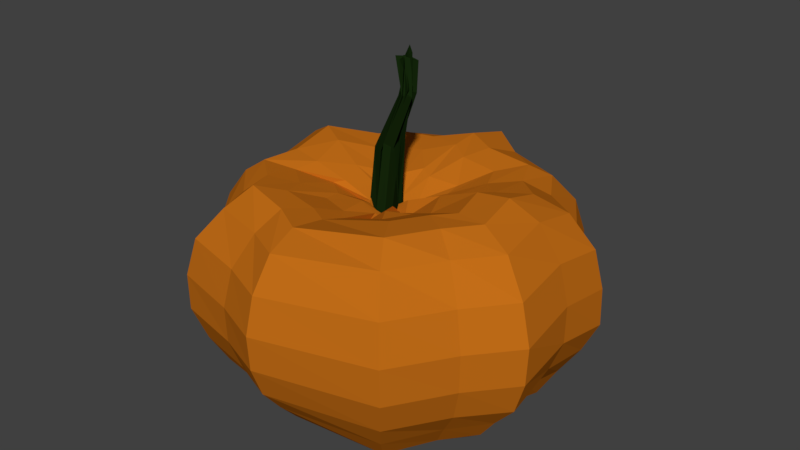 # Source: pumpkin1.blend  (saved by Blender 2.79.0; exported with 4.5.12 LTS)
import bpy
from mathutils import Matrix  # noqa: F401  (used for matrix-valued properties, if any)

bpy.ops.wm.read_factory_settings(use_empty=True)
scene = bpy.context.scene
scene.name = 'Scene'

# ---- collections
col_collection_1 = bpy.data.collections.new('Collection 1'); scene.collection.children.link(col_collection_1)

# ---- materials (node trees are filled in below, after node groups)
mat_material_001 = bpy.data.materials.new('Material.001')
mat_material_001.alpha_threshold = 0.0
mat_material_001.use_transparent_shadow = False
mat_material_001.diffuse_color = (0.5382, 0.1526, 0.00891, 1.0)
mat_material_001.roughness = 0.5
mat_material_002 = bpy.data.materials.new('Material.002')
mat_material_002.alpha_threshold = 0.0
mat_material_002.use_transparent_shadow = False
mat_material_002.diffuse_color = (0.007138, 0.02038, 0.003507, 1.0)
mat_material_002.roughness = 0.5

# ---- material node trees

# ---- world
world_world = bpy.data.worlds.new('World'); scene.world = world_world
world_world.color = (0.05088, 0.05088, 0.05088)
world_world.use_sun_shadow = False
world_world.sun_shadow_jitter_overblur = 0.0
world_world.cycles.sampling_method = 'MANUAL'

# ---- meshes
me_sphere = bpy.data.meshes.new('Sphere')
me_sphere.from_pydata([(-0.06934, 0.3059, 1.144), (-0.04595, 0.5536, 1.207), (-0.04118, 0.7081, 1.226), (0.0009681, 0.9164, 1.181), (-0.02672, 1.01, 0.9926), (-0.01021, 1.012, 0.4185), (-0.01375, 0.6489, 0.08464), (-0.03306, 0.09139, 0.9758), (0.1501, 0.3132, 1.104), (0.2709, 0.4629, 1.17), (0.4029, 0.5866, 1.203), (0.4798, 0.7027, 1.124), (0.5697, 0.8108, 0.971), (0.6083, 0.8579, 0.7838), (0.6018, 0.8522, 0.5939), (0.5661, 0.798, 0.426), (0.4666, 0.7115, 0.2763), (0.4001, 0.6097, 0.1706), (0.3428, 0.5338, 0.08766), (0.2761, 0.4305, 0.05502), (0.1229, 0.2762, 0.1317), (-0.01209, 0.1931, 0.2338), (-0.001897, 0.03816, 1.019), (0.2228, 0.1494, 1.114), (0.4799, 0.1804, 1.214), (0.6635, 0.2383, 1.241), (0.8382, 0.2921, 1.173), (0.9764, 0.3304, 1.005), (1.024, 0.3479, 0.7951), (1.034, 0.3397, 0.5956), (0.9478, 0.3259, 0.4188), (0.8406, 0.2947, 0.2595), (0.7449, 0.258, 0.098), (0.5643, 0.2124, 0.0467), (0.4378, 0.1436, 0.02882), (0.2063, 0.1026, 0.1486), (0.0753, 0.06587, 0.1974), (-0.01845, -0.007361, 0.9874), (0.2933, -0.09435, 1.146), (0.519, -0.1697, 1.248), (0.6971, -0.2101, 1.263), (0.8787, -0.2823, 1.199), (0.9974, -0.3223, 1.016), (1.058, -0.3436, 0.8078), (1.045, -0.3394, 0.6002), (0.9792, -0.3166, 0.4116), (0.8448, -0.2747, 0.2564), (0.7405, -0.2399, 0.1147), (0.6369, -0.2019, 0.02887), (0.4721, -0.1697, 0.03271), (0.2049, -0.07378, 0.1482), (0.1201, -0.07797, 0.1628), (0.002482, -0.03578, 1.071), (0.1148, -0.2495, 1.116), (0.3142, -0.4286, 1.241), (0.4295, -0.6029, 1.264), (0.5023, -0.714, 1.167), (0.6123, -0.8524, 1.014), (0.6494, -0.8977, 0.8067), (0.6455, -0.8886, 0.6002), (0.5978, -0.8329, 0.4136), (0.5266, -0.7486, 0.2546), (0.4606, -0.6581, 0.1084), (0.3716, -0.5391, 0.03712), (0.2646, -0.4082, 0.059), (0.1835, -0.2728, 0.105), (-0.009473, -0.1097, 0.1812), (-0.05694, -0.03442, 0.9746), (-0.04447, -0.3507, 1.11), (-0.03708, -0.5092, 1.167), (-0.02759, -0.7156, 1.209), (-0.003871, -0.8919, 1.153), (-0.002651, -1.015, 0.9868), (-0.002598, -1.069, 0.7934), (-0.002598, -1.057, 0.6026), (-0.005631, -0.9898, 0.4298), (-0.01466, -0.8733, 0.2855), (-0.0244, -0.7574, 0.159), (-0.04432, -0.6149, 0.1106), (-0.02006, -0.4964, 0.0952), (-0.05936, -0.3214, 0.1534), (-0.02091, -0.1917, 0.1866), (-0.1236, 0.03813, 0.3185), (-0.1558, -0.08936, 1.072), (-0.2577, -0.2483, 1.116), (-0.3316, -0.4448, 1.206), (-0.4498, -0.5638, 1.244), (-0.5269, -0.6981, 1.143), (-0.6092, -0.8235, 0.9984), (-0.6441, -0.8688, 0.7993), (-0.6429, -0.8663, 0.6012), (-0.5911, -0.8091, 0.421), (-0.5409, -0.7252, 0.2639), (-0.4593, -0.6202, 0.145), (-0.4206, -0.542, 0.03392), (-0.3262, -0.4272, 0.05332), (-0.2487, -0.2209, 0.1539), (-0.1713, -0.1332, 0.1944), (-0.1903, -0.0007941, 0.9578), (-0.3881, -0.05596, 1.097), (-0.556, -0.1664, 1.161), (-0.7151, -0.2343, 1.195), (-0.8291, -0.2678, 1.114), (-0.9357, -0.2992, 0.9588), (-0.9853, -0.317, 0.7812), (-0.98, -0.3168, 0.6045), (-0.9128, -0.2941, 0.4448), (-0.8056, -0.2463, 0.3185), (-0.7342, -0.2238, 0.1808), (-0.6216, -0.2048, 0.1257), (-0.5028, -0.1396, 0.1362), (-0.3486, -0.09865, 0.1764), (-0.2371, -0.06283, 0.1933), (-0.1571, 0.07368, 0.9728), (-0.3641, 0.1027, 1.148), (-0.5537, 0.1657, 1.221), (-0.7089, 0.2529, 1.238), (-0.8508, 0.2986, 1.158), (-0.9381, 0.3085, 0.9731), (-1.013, 0.3374, 0.7954), (-0.9994, 0.3276, 0.6027), (-0.9229, 0.2998, 0.4359), (-0.8596, 0.2614, 0.2686), (-0.7356, 0.2506, 0.153), (-0.6276, 0.2118, 0.1064), (-0.4953, 0.1777, 0.1124), (-0.3751, 0.1063, 0.1439), (-0.1928, 0.02309, 0.153), (-0.1562, 0.09902, 0.9679), (-0.2548, 0.3038, 1.097), (-0.3399, 0.4481, 1.148), (-0.4362, 0.5964, 1.166), (-0.5214, 0.7061, 1.106), (-0.5738, 0.7767, 0.9473), (-0.6001, 0.8101, 0.7763), (-0.5949, 0.812, 0.6063), (-0.5656, 0.7632, 0.4511), (-0.5231, 0.7005, 0.3137), (-0.4697, 0.615, 0.1972), (-0.3919, 0.5296, 0.1421), (-0.3458, 0.4185, 0.1327), (-0.2685, 0.2811, 0.2007), (-0.1867, 0.1546, 0.2635), (-0.06432, 0.1109, 0.9866), (-0.0192, 1.06, 0.7952), (0.002223, 1.065, 0.6017), (-0.01009, 0.8753, 0.2706), (-0.02169, 0.7723, 0.1392), (-0.03379, 0.5045, 0.0382), (-0.08785, 0.3463, 0.1436), (-0.0929, 0.133, 0.1759), (0.0548, 0.05313, 1.084), (0.01078, 0.156, 1.023), (0.07253, -0.02652, 1.019), (0.03846, -0.1351, 1.093), (-0.08233, -0.1119, 0.9982), (-0.1133, -0.03076, 1.01), (-0.2334, -0.01128, 1.03), (-0.2078, 0.097, 1.068), (-0.1925, 0.1527, 1.013), (-0.09892, 0.173, 1.02), (-0.006804, 0.06056, 1.831), (-0.09499, 0.008585, 1.377), (-0.1102, 0.116, 1.349), (-0.04298, 0.1005, 1.356), (0.00877, 0.05732, 1.434), (-0.03086, 0.04757, 1.378), (-0.06216, 0.03565, 1.412), (-0.08372, 0.01813, 1.354), (-0.1854, 0.04661, 1.324), (-0.1461, 0.08455, 1.34), (-0.1728, 0.1186, 1.337), (0.02782, 0.001446, 1.664), (0.03824, 0.06673, 1.682), (0.05481, 0.05921, 1.703), (0.06699, 0.03676, 1.686), (0.04753, 0.0226, 1.691), (0.06787, 0.002219, 1.696), (0.04616, 0.008153, 1.675), (0.006616, 0.02336, 1.682), (-0.00106, 0.05193, 1.677), (-0.008212, 0.06141, 1.688), (-0.02135, 0.04585, 1.841), (-0.001995, 0.07535, 1.838), (0.01611, 0.07145, 1.844), (0.0479, 0.06127, 1.869), (0.02229, 0.05107, 1.849), (0.004793, 0.04344, 1.851), (0.01648, 0.04575, 1.848), (0.003425, 0.05251, 1.85), (-0.01385, 0.06769, 1.843), (0.001194, 0.07339, 1.847), (0.4855, 0.413, 1.196), (0.3324, 0.3219, 1.169), (0.4092, 0.3735, 0.04365), (0.5232, 0.4344, 0.1085), (0.6052, 0.4981, 1.12), (0.324, 0.2876, 0.0244), (0.7254, 0.5718, 0.9627), (0.1376, 0.1896, 0.1255), (0.7671, 0.6042, 0.7637), (-0.004756, 0.1292, 0.1961), (0.7681, 0.5972, 0.5685), (0.01488, 0.1046, 1.043), (0.701, 0.5629, 0.3927), (0.1484, 0.2312, 1.088), (0.6076, 0.504, 0.2438), (-0.03257, 0.06465, 0.9889), (-0.05573, 0.07814, 1.374), (0.0239, 0.04713, 1.675), (-0.01334, 0.06523, 1.832), (-0.6224, 0.5005, 0.2729), (-0.6753, 0.5511, 0.4253), (-0.3778, 0.3265, 1.167), (-0.2405, 0.2228, 1.104), (-0.5337, 0.4524, 0.1569), (-0.5036, 0.4442, 1.184), (-0.4408, 0.3903, 0.106), (-0.6171, 0.522, 1.114), (-0.3516, 0.3177, 0.1043), (-0.687, 0.5622, 0.942), (-0.2528, 0.2133, 0.1541), (-0.7375, 0.5933, 0.7676), (-0.1208, 0.1084, 0.1901), (-0.7282, 0.5893, 0.5863), (-0.1312, 0.1444, 1.022), (-0.08764, 0.1059, 0.9521), (-0.0905, 0.1211, 1.32), (0.06434, 0.07623, 1.664), (0.06265, 0.0901, 1.826), (-0.4572, -0.02591, 0.1122), (-0.5828, -0.04146, 0.104), (-0.8951, -0.04032, 0.9539), (-0.7982, -0.02954, 1.124), (-0.3201, -0.04115, 0.148), (-0.9573, -0.0348, 0.7762), (-0.1732, -0.06485, 0.1611), (-0.9479, -0.03962, 0.5915), (-0.1788, -0.002129, 1.037), (-0.8761, -0.04215, 0.4283), (-0.3344, -0.02164, 1.111), (-0.7908, -0.03745, 0.2814), (-0.513, -0.04536, 1.179), (-0.6931, -0.03157, 0.1548), (-0.6702, -0.03568, 1.204), (-0.1319, -0.008543, 0.9532), (-0.124, 0.0206, 1.32), (0.04456, -0.007341, 1.667), (0.03657, 0.01511, 1.834), (-0.2238, -0.7773, 1.137), (-0.1971, -0.622, 1.216), (-0.1315, -0.4441, 0.06377), (-0.1909, -0.5607, 0.06176), (-0.2644, -0.9015, 0.9821), (-0.1124, -0.2535, 0.1432), (-0.2818, -0.9512, 0.7858), (-0.05453, -0.1448, 0.18), (-0.2812, -0.9437, 0.5914), (-0.07747, -0.08294, 1.024), (-0.2568, -0.8817, 0.4149), (-0.1095, -0.2818, 1.103), (-0.2362, -0.7815, 0.2642), (-0.1428, -0.4593, 1.176), (-0.2003, -0.6711, 0.1415), (-0.04355, -0.01489, 0.9817), (-0.04776, 0.03106, 1.355), (0.07858, 0.0225, 1.659), (0.03915, 0.0635, 1.834), (-0.7103, -0.5343, 0.4215), (-0.7699, -0.5742, 0.5914), (-0.2813, -0.1348, 1.095), (-0.153, -0.03301, 1.039), (-0.6317, -0.4684, 0.2798), (-0.4022, -0.2883, 1.172), (-0.5552, -0.4047, 0.1515), (-0.5409, -0.3818, 1.208), (-0.4795, -0.3561, 0.06842), (-0.6364, -0.4656, 1.117), (-0.3729, -0.2661, 0.08334), (-0.7308, -0.544, 0.9672), (-0.257, -0.1425, 0.1537), (-0.7731, -0.5756, 0.7788), (-0.1626, -0.08072, 0.1824), (-0.1102, 0.001533, 0.9724), (-0.09858, 0.04491, 1.339), (0.05882, 0.02971, 1.661), (0.03264, 0.06649, 1.834), (0.4918, -0.314, 0.01742), (0.5882, -0.3925, 0.09598), (0.6781, -0.4417, 1.168), (0.5509, -0.35, 1.248), (0.3559, -0.2325, 0.03028), (0.7925, -0.5308, 0.9995), (0.1818, -0.1168, 0.111), (0.8411, -0.5642, 0.7917), (0.04292, -0.03731, 0.1564), (0.8327, -0.5575, 0.5846), (0.0431, -0.02429, 1.041), (0.7761, -0.5183, 0.397), (0.1916, -0.1154, 1.116), (0.6733, -0.4551, 0.2399), (0.4042, -0.2427, 1.229), (-0.02038, 0.03494, 1.014), (-0.05891, 0.09812, 1.379), (0.0453, 0.06892, 1.678), (0.001146, 0.1038, 1.834), (1.017, 0.02675, 0.6358), (1.019, 0.02878, 0.8394), (0.04159, 0.03995, 1.089), (0.07564, 0.02059, 0.218), (0.9414, 0.03129, 0.4531), (0.236, 0.05418, 1.168), (0.8206, 0.03662, 0.2959), (0.4774, 0.03198, 1.269), (0.7206, 0.03564, 0.1443), (0.6582, 0.04076, 1.29), (0.5785, 0.03186, 0.07573), (0.8364, 0.03151, 1.224), (0.4329, 0.01359, 0.0687), (0.9648, 0.03067, 1.048), (0.1835, 0.04107, 0.1863), (-0.03224, 0.04204, 1.041), (-0.03311, 0.07909, 1.444), (0.03519, 0.05632, 1.727), (0.01303, 0.08281, 1.897), (0.191, 0.7768, 1.153), (0.1315, 0.6147, 1.215), (0.1151, 0.5586, 0.08615), (0.2221, 0.8776, 0.9818), (0.2285, 0.8722, 0.4222), (-0.009018, 0.2768, 1.124), (0.06307, 0.4755, 1.189), (0.07173, 0.4347, 0.04661), (-0.03186, 0.2785, 0.1377), (0.2451, 0.9263, 0.7895), (-0.1019, 0.1303, 0.2049), (0.2526, 0.926, 0.5978), (-0.09348, 0.1318, 1.022), (0.1788, 0.7607, 0.2735), (0.1398, 0.6583, 0.1549), (-0.0981, 0.0684, 0.9812), (-0.126, 0.07551, 1.352), (-0.002882, 0.03023, 1.693), (-0.04235, 0.04066, 1.841), (-0.1745, 0.2567, 0.1658), (-0.1861, 0.4045, 0.07906), (-0.306, 0.8782, 0.7793), (-0.1361, 0.08687, 0.2133), (-0.2926, 0.8816, 0.5976), (-0.142, 0.1059, 1.01), (-0.2629, 0.731, 0.2858), (-0.242, 0.6367, 0.1618), (-0.2966, 0.8364, 0.9636), (-0.2842, 0.8306, 0.4284), (-0.1584, 0.2479, 1.114), (-0.1892, 0.4439, 1.172), (-0.235, 0.5953, 1.19), (-0.1991, 0.5323, 0.107), (-0.2565, 0.7543, 1.137), (-0.1066, 0.04799, 0.9708), (-0.1378, 0.0603, 1.337), (0.01871, 0.00711, 1.679), (0.003294, 0.01741, 1.836)], [], [(325, 326, 10, 11), (332, 327, 18, 19), (328, 325, 11, 12), (333, 332, 19, 20), (334, 328, 12, 13), (335, 333, 20, 21), (336, 334, 13, 14), (67, 52, 167, 168), (82, 150, 335, 21), (329, 336, 14, 15), (330, 337, 152, 8), (338, 329, 15, 16), (331, 330, 8, 9), (339, 338, 16, 17), (326, 331, 9, 10), (327, 339, 17, 18), (192, 193, 24, 25), (194, 195, 32, 33), (196, 192, 25, 26), (197, 194, 33, 34), (198, 196, 26, 27), (199, 197, 34, 35), (200, 198, 27, 28), (201, 199, 35, 36), (202, 200, 28, 29), (245, 98, 169, 246), (82, 21, 201, 36), (204, 202, 29, 30), (205, 203, 151, 23), (206, 204, 30, 31), (193, 205, 23, 24), (195, 206, 31, 32), (306, 307, 43, 44), (340, 143, 163, 341), (82, 36, 309, 51), (310, 306, 44, 45), (311, 308, 153, 38), (312, 310, 45, 46), (313, 311, 38, 39), (314, 312, 46, 47), (315, 313, 39, 40), (316, 314, 47, 48), (317, 315, 40, 41), (318, 316, 48, 49), (319, 317, 41, 42), (320, 318, 49, 50), (307, 319, 42, 43), (309, 320, 50, 51), (287, 288, 62, 63), (289, 290, 55, 56), (291, 287, 63, 64), (292, 289, 56, 57), (293, 291, 64, 65), (294, 292, 57, 58), (295, 293, 65, 66), (296, 294, 58, 59), (302, 37, 166, 303), (82, 51, 295, 66), (298, 296, 59, 60), (299, 297, 154, 53), (300, 298, 60, 61), (301, 299, 53, 54), (288, 300, 61, 62), (290, 301, 54, 55), (283, 156, 162, 284), (82, 66, 81), (60, 59, 74, 75), (53, 154, 155, 68), (61, 60, 75, 76), (54, 53, 68, 69), (62, 61, 76, 77), (55, 54, 69, 70), (63, 62, 77, 78), (56, 55, 70, 71), (64, 63, 78, 79), (57, 56, 71, 72), (65, 64, 79, 80), (58, 57, 72, 73), (66, 65, 80, 81), (59, 58, 73, 74), (249, 250, 86, 87), (251, 252, 94, 95), (253, 249, 87, 88), (254, 251, 95, 96), (255, 253, 88, 89), (256, 254, 96, 97), (257, 255, 89, 90), (359, 128, 171, 360), (82, 81, 256, 97), (259, 257, 90, 91), (260, 258, 83, 84), (261, 259, 91, 92), (262, 260, 84, 85), (263, 261, 92, 93), (250, 262, 85, 86), (252, 263, 93, 94), (268, 269, 105, 106), (270, 271, 157, 99), (272, 268, 106, 107), (273, 270, 99, 100), (274, 272, 107, 108), (275, 273, 100, 101), (276, 274, 108, 109), (277, 275, 101, 102), (278, 276, 109, 110), (279, 277, 102, 103), (280, 278, 110, 111), (281, 279, 103, 104), (282, 280, 111, 112), (269, 281, 104, 105), (321, 22, 165, 322), (82, 97, 282, 112), (230, 231, 124, 125), (232, 233, 117, 118), (234, 230, 125, 126), (235, 232, 118, 119), (236, 234, 126, 127), (237, 235, 119, 120), (264, 67, 168, 265), (82, 112, 236, 127), (239, 237, 120, 121), (240, 238, 158, 114), (241, 239, 121, 122), (242, 240, 114, 115), (243, 241, 122, 123), (244, 242, 115, 116), (231, 243, 123, 124), (233, 244, 116, 117), (211, 212, 136, 137), (213, 214, 129, 130), (215, 211, 137, 138), (216, 213, 130, 131), (217, 215, 138, 139), (218, 216, 131, 132), (219, 217, 139, 140), (220, 218, 132, 133), (221, 219, 140, 141), (222, 220, 133, 134), (223, 221, 141, 142), (224, 222, 134, 135), (226, 113, 170, 227), (82, 127, 223, 142), (212, 224, 135, 136), (214, 225, 159, 129), (344, 345, 148, 149), (346, 352, 4, 144), (347, 344, 149, 150), (348, 346, 144, 145), (207, 7, 164, 208), (82, 142, 347, 150), (353, 348, 145, 5), (354, 349, 160, 0), (350, 353, 5, 146), (355, 354, 0, 1), (351, 350, 146, 147), (356, 355, 1, 2), (357, 351, 147, 6), (358, 356, 2, 3), (345, 357, 6, 148), (352, 358, 3, 4), (207, 22, 151, 203), (321, 37, 153, 308), (302, 52, 154, 297), (52, 67, 155, 154), (264, 156, 83, 258), (283, 98, 157, 271), (245, 113, 158, 238), (226, 128, 159, 225), (359, 143, 160, 349), (340, 7, 152, 337), (227, 170, 180, 228), (208, 164, 174, 209), (168, 167, 177, 178), (246, 169, 179, 247), (341, 163, 173, 342), (303, 166, 176, 304), (284, 162, 172, 285), (360, 171, 181, 361), (322, 165, 175, 323), (265, 168, 178, 266), (266, 178, 188, 267), (228, 180, 190, 229), (209, 174, 184, 210), (178, 177, 187, 188), (247, 179, 189, 248), (342, 173, 183, 343), (304, 176, 186, 305), (285, 172, 182, 286), (361, 181, 191, 362), (323, 175, 185, 324), (183, 161, 184, 343), (184, 161, 185, 210), (185, 161, 186, 324), (186, 161, 187, 305), (187, 161, 188), (188, 161, 182, 267), (182, 161, 189, 286), (189, 161, 190, 248), (190, 161, 191, 229), (191, 161, 183, 362), (175, 209, 210, 185), (165, 208, 209, 175), (7, 207, 203, 152), (22, 207, 208, 165), (17, 16, 206, 195), (9, 8, 205, 193), (16, 15, 204, 206), (8, 152, 203, 205), (15, 14, 202, 204), (14, 13, 200, 202), (21, 20, 199, 201), (13, 12, 198, 200), (20, 19, 197, 199), (12, 11, 196, 198), (19, 18, 194, 197), (11, 10, 192, 196), (18, 17, 195, 194), (10, 9, 193, 192), (181, 228, 229, 191), (171, 227, 228, 181), (113, 226, 225, 158), (114, 158, 225, 214), (121, 120, 224, 212), (128, 226, 227, 171), (120, 119, 222, 224), (127, 126, 221, 223), (119, 118, 220, 222), (126, 125, 219, 221), (118, 117, 218, 220), (125, 124, 217, 219), (117, 116, 216, 218), (124, 123, 215, 217), (116, 115, 213, 216), (123, 122, 211, 215), (115, 114, 214, 213), (122, 121, 212, 211), (180, 247, 248, 190), (170, 246, 247, 180), (98, 245, 238, 157), (102, 101, 244, 233), (109, 108, 243, 231), (101, 100, 242, 244), (108, 107, 241, 243), (100, 99, 240, 242), (107, 106, 239, 241), (99, 157, 238, 240), (106, 105, 237, 239), (105, 104, 235, 237), (112, 111, 234, 236), (104, 103, 232, 235), (111, 110, 230, 234), (103, 102, 233, 232), (110, 109, 231, 230), (113, 245, 246, 170), (172, 266, 267, 182), (162, 265, 266, 172), (67, 264, 258, 155), (156, 264, 265, 162), (78, 77, 263, 252), (70, 69, 262, 250), (77, 76, 261, 263), (69, 68, 260, 262), (76, 75, 259, 261), (68, 155, 258, 260), (75, 74, 257, 259), (74, 73, 255, 257), (81, 80, 254, 256), (73, 72, 253, 255), (80, 79, 251, 254), (72, 71, 249, 253), (79, 78, 252, 251), (71, 70, 250, 249), (179, 285, 286, 189), (169, 284, 285, 179), (156, 283, 271, 83), (90, 89, 281, 269), (97, 96, 280, 282), (89, 88, 279, 281), (96, 95, 278, 280), (88, 87, 277, 279), (95, 94, 276, 278), (87, 86, 275, 277), (94, 93, 274, 276), (86, 85, 273, 275), (93, 92, 272, 274), (85, 84, 270, 273), (92, 91, 268, 272), (84, 83, 271, 270), (91, 90, 269, 268), (98, 283, 284, 169), (177, 304, 305, 187), (167, 303, 304, 177), (37, 302, 297, 153), (40, 39, 301, 290), (47, 46, 300, 288), (39, 38, 299, 301), (46, 45, 298, 300), (38, 153, 297, 299), (45, 44, 296, 298), (52, 302, 303, 167), (44, 43, 294, 296), (51, 50, 293, 295), (43, 42, 292, 294), (50, 49, 291, 293), (42, 41, 289, 292), (49, 48, 287, 291), (41, 40, 290, 289), (48, 47, 288, 287), (176, 323, 324, 186), (166, 322, 323, 176), (22, 321, 308, 151), (37, 321, 322, 166), (36, 35, 320, 309), (28, 27, 319, 307), (35, 34, 318, 320), (27, 26, 317, 319), (34, 33, 316, 318), (26, 25, 315, 317), (33, 32, 314, 316), (25, 24, 313, 315), (32, 31, 312, 314), (24, 23, 311, 313), (31, 30, 310, 312), (23, 151, 308, 311), (30, 29, 306, 310), (29, 28, 307, 306), (174, 342, 343, 184), (164, 341, 342, 174), (143, 340, 337, 160), (7, 340, 341, 164), (6, 147, 339, 327), (2, 1, 331, 326), (147, 146, 338, 339), (1, 0, 330, 331), (146, 5, 329, 338), (0, 160, 337, 330), (5, 145, 336, 329), (145, 144, 334, 336), (150, 149, 333, 335), (144, 4, 328, 334), (149, 148, 332, 333), (4, 3, 325, 328), (148, 6, 327, 332), (3, 2, 326, 325), (173, 361, 362, 183), (163, 360, 361, 173), (128, 359, 349, 159), (133, 132, 358, 352), (140, 139, 357, 345), (132, 131, 356, 358), (139, 138, 351, 357), (131, 130, 355, 356), (138, 137, 350, 351), (130, 129, 354, 355), (137, 136, 353, 350), (129, 159, 349, 354), (136, 135, 348, 353), (135, 134, 346, 348), (142, 141, 344, 347), (134, 133, 352, 346), (141, 140, 345, 344), (143, 359, 360, 163)])
me_sphere.polygons.foreach_set('material_index', [0, 0, 0, 0, 0, 0, 0, 1, 0, 0, 0, 0, 0, 0, 0, 0, 0, 0, 0, 0, 0, 0, 0, 0, 0, 1, 0, 0, 0, 0, 0, 0, 0, 1, 0, 0, 0, 0, 0, 0, 0, 0, 0, 0, 0, 0, 0, 0, 0, 0, 0, 0, 0, 0, 0, 0, 1, 0, 0, 0, 0, 0, 0, 0, 1, 0, 0, 0, 0, 0, 0, 0, 0, 0, 0, 0, 0, 0, 0, 0, 0, 0, 0, 0, 0, 0, 0, 1, 0, 0, 0, 0, 0, 0, 0, 0, 0, 0, 0, 0, 0, 0, 0, 0, 0, 0, 0, 0, 0, 0, 1, 0, 0, 0, 0, 0, 0, 0, 1, 0, 0, 0, 0, 0, 0, 0, 0, 0, 0, 0, 0, 0, 0, 0, 0, 0, 0, 0, 0, 0, 1, 0, 0, 0, 0, 0, 0, 0, 1, 0, 0, 0, 0, 0, 0, 0, 0, 0, 0, 0, 0, 0, 0, 0, 0, 0, 0, 0, 0, 0, 1, 1, 1, 1, 1, 1, 1, 1, 1, 1, 1, 1, 1, 1, 1, 1, 1, 1, 1, 1, 1, 1, 1, 1, 1, 1, 1, 1, 1, 1, 1, 1, 0, 1, 0, 0, 0, 0, 0, 0, 0, 0, 0, 0, 0, 0, 0, 0, 1, 1, 0, 0, 0, 1, 0, 0, 0, 0, 0, 0, 0, 0, 0, 0, 0, 0, 1, 1, 0, 0, 0, 0, 0, 0, 0, 0, 0, 0, 0, 0, 0, 0, 0, 1, 1, 1, 0, 1, 0, 0, 0, 0, 0, 0, 0, 0, 0, 0, 0, 0, 0, 0, 1, 1, 0, 0, 0, 0, 0, 0, 0, 0, 0, 0, 0, 0, 0, 0, 0, 1, 1, 1, 0, 0, 0, 0, 0, 0, 0, 1, 0, 0, 0, 0, 0, 0, 0, 0, 1, 1, 0, 1, 0, 0, 0, 0, 0, 0, 0, 0, 0, 0, 0, 0, 0, 0, 1, 1, 0, 1, 0, 0, 0, 0, 0, 0, 0, 0, 0, 0, 0, 0, 0, 0, 1, 1, 0, 0, 0, 0, 0, 0, 0, 0, 0, 0, 0, 0, 0, 0, 0, 1])
me_sphere.materials.append(mat_material_001)
me_sphere.materials.append(mat_material_002)
me_sphere.use_remesh_preserve_volume = False
me_sphere.use_remesh_preserve_attributes = False
me_sphere.use_mirror_vertex_groups = False
me_sphere.update()

# ---- objects
ob_sphere = bpy.data.objects.new('Sphere', me_sphere)

# ---- transforms, parenting, visibility, modifiers, constraints
ob_sphere.location = (0.06231, 0.218, 0.1314)
ob_sphere.scale = (1.101, 1.101, 1.101)
ob_sphere.lineart.crease_threshold = 0.0

# ---- collection membership
col_collection_1.objects.link(ob_sphere)

# ---- scene / render settings (as saved in the file)
scene.frame_start = 1; scene.frame_end = 250; scene.frame_set(1)
scene.render.engine = 'BLENDER_EEVEE_NEXT'
scene.render.resolution_percentage = 50
scene.render.dither_intensity = 0.0
scene.cycles.use_denoising = False
scene.cycles.samples = 128
scene.cycles.sampling_pattern = 'TABULATED_SOBOL'
scene.cycles.use_adaptive_sampling = False
scene.cycles.use_light_tree = False
scene.cycles.blur_glossy = 0.0
scene.cycles.sample_clamp_indirect = 0.0
scene.view_settings.view_transform = 'Standard'
bpy.context.view_layer.update()

# ---- added for rendering (the .blend has no active camera and no usable light): camera, sun
cam_auto = bpy.data.cameras.new('AutoCamera')
cam_auto.lens = 50.0
cam_auto.sensor_width = 36.0
cam_auto.clip_end = 1000.0
ob_auto_camera = bpy.data.objects.new('AutoCamera', cam_auto)
scene.collection.objects.link(ob_auto_camera)
ob_auto_camera.location = (3.66873, -4.08231, 4.05019)
ob_auto_camera.rotation_euler = (1.09748, -7.21219e-08, 0.694738)
scene.camera = ob_auto_camera
light_auto_sun = bpy.data.lights.new('AutoSun', 'SUN')
light_auto_sun.energy = 3.0
light_auto_sun.angle = 0.0523599
ob_auto_sun = bpy.data.objects.new('AutoSun', light_auto_sun)
scene.collection.objects.link(ob_auto_sun)
ob_auto_sun.rotation_euler = (0.872665, 0.174533, 0.523599)
bpy.context.view_layer.update()
